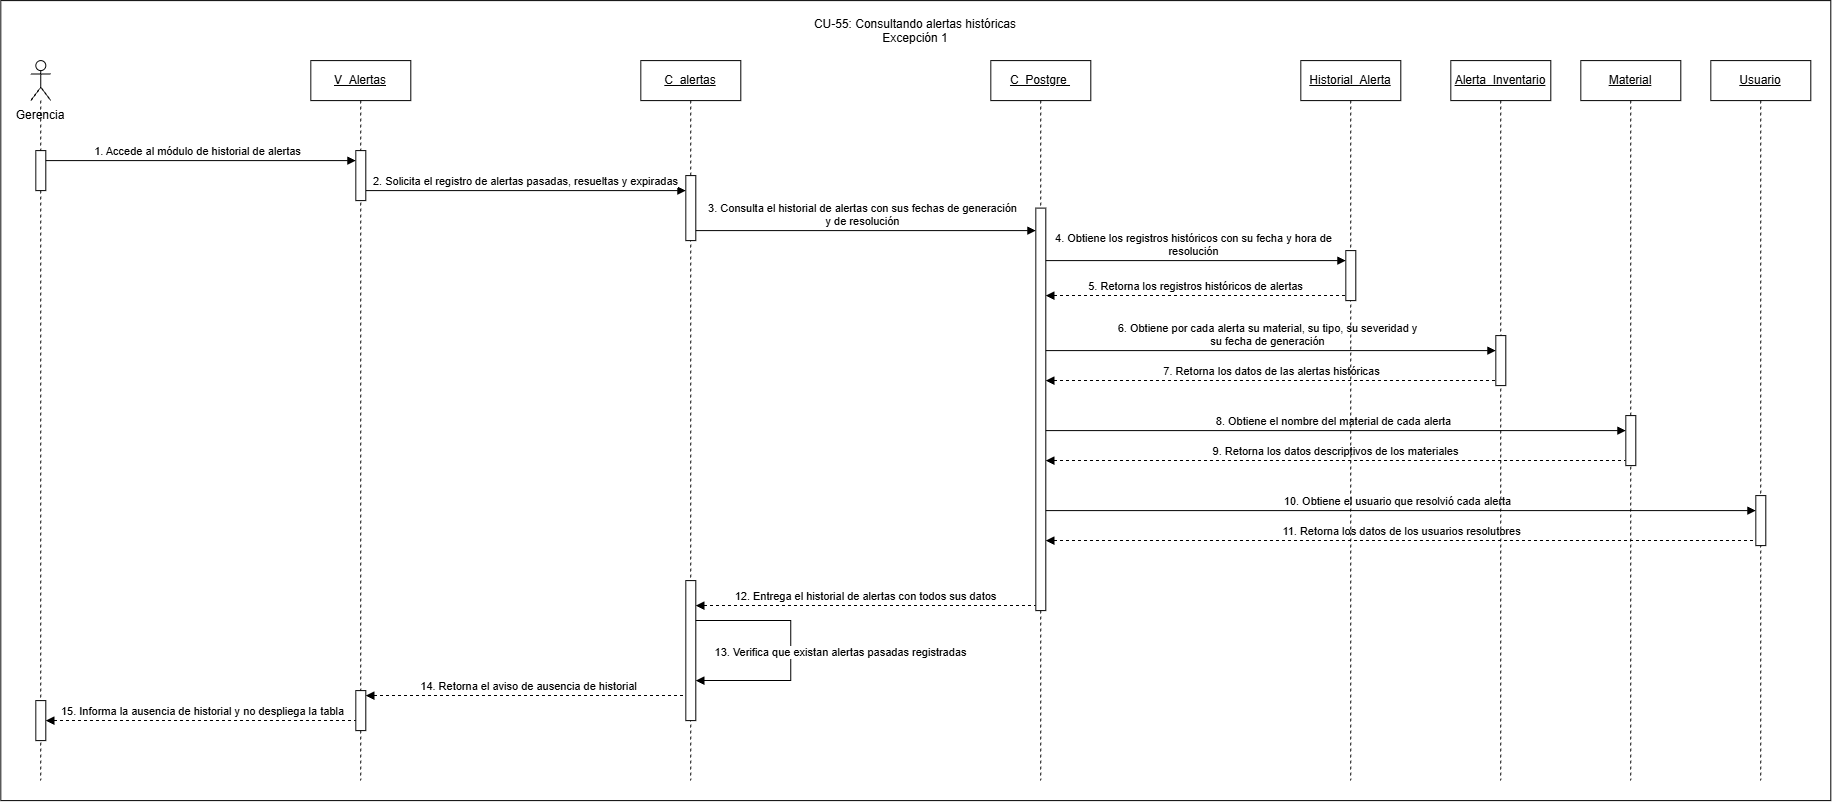

The diagram above was exported from draw.io. Its source (the exported page's mxGraphModel, read from the mxfile embedded in the PNG):
<mxGraphModel dx="2091" dy="817" grid="1" gridSize="10" guides="1" tooltips="1" connect="1" arrows="1" fold="1" page="1" pageScale="1" pageWidth="827" pageHeight="1169" math="0" shadow="0">
  <root>
    <mxCell id="0" />
    <mxCell id="1" parent="0" />
    <mxCell id="JQHX4CfTHxeCQ18bek86-2" parent="1" style="rounded=0;whiteSpace=wrap;html=1;" value="" vertex="1">
      <mxGeometry height="800" width="1830" x="220" y="140" as="geometry" />
    </mxCell>
    <mxCell id="oLOZpBes24L-u1n1KKLm-27" edge="1" parent="1" source="zH7JaNDsUVO8tn9Mywlz-3" style="html=1;verticalAlign=bottom;endArrow=none;curved=0;rounded=0;dashed=1;startArrow=block;startFill=1;endFill=0;" value="15. Informa la ausencia de historial y no despliega la tabla">
      <mxGeometry relative="1" width="80" x="-0.0021" as="geometry">
        <mxPoint as="offset" />
        <mxPoint x="270" y="860" as="sourcePoint" />
        <mxPoint x="580.18" y="860" as="targetPoint" />
      </mxGeometry>
    </mxCell>
    <mxCell id="oLOZpBes24L-u1n1KKLm-26" edge="1" parent="1" source="zH7JaNDsUVO8tn9Mywlz-4" style="html=1;verticalAlign=bottom;endArrow=none;curved=0;rounded=0;dashed=1;startArrow=block;startFill=1;endFill=0;exitX=1;exitY=0;exitDx=0;exitDy=5;exitPerimeter=0;" target="oLOZpBes24L-u1n1KKLm-4" value="14. Retorna el aviso de ausencia de historial">
      <mxGeometry relative="1" width="80" x="-0.0006" as="geometry">
        <mxPoint as="offset" />
        <mxPoint x="610" y="840" as="sourcePoint" />
        <mxPoint x="890" y="835" as="targetPoint" />
      </mxGeometry>
    </mxCell>
    <mxCell id="oLOZpBes24L-u1n1KKLm-21" edge="1" parent="1" source="zH7JaNDsUVO8tn9Mywlz-8" style="html=1;verticalAlign=bottom;endArrow=none;curved=0;rounded=0;dashed=1;startArrow=block;startFill=1;endFill=0;entryX=0;entryY=1;entryDx=0;entryDy=-5;entryPerimeter=0;" target="zH7JaNDsUVO8tn9Mywlz-9" value="12. Entrega el historial de alertas con todos sus datos">
      <mxGeometry relative="1" width="80" as="geometry">
        <mxPoint x="920" y="740" as="sourcePoint" />
        <mxPoint x="1240.67" y="740" as="targetPoint" />
      </mxGeometry>
    </mxCell>
    <mxCell id="oLOZpBes24L-u1n1KKLm-20" edge="1" parent="1" source="zH7JaNDsUVO8tn9Mywlz-9" style="html=1;verticalAlign=bottom;endArrow=none;curved=0;rounded=0;dashed=1;startArrow=block;startFill=1;endFill=0;entryX=0;entryY=1;entryDx=0;entryDy=-5;entryPerimeter=0;" target="zH7JaNDsUVO8tn9Mywlz-10" value="11. Retorna los datos de los usuarios resolutores">
      <mxGeometry relative="1" width="80" as="geometry">
        <mxPoint x="1280" y="690" as="sourcePoint" />
        <mxPoint x="1970" y="690" as="targetPoint" />
      </mxGeometry>
    </mxCell>
    <mxCell id="oLOZpBes24L-u1n1KKLm-19" edge="1" parent="1" style="html=1;verticalAlign=bottom;endArrow=block;curved=0;rounded=0;" target="zH7JaNDsUVO8tn9Mywlz-10" value="10. Obtiene el usuario que resolvió cada alerta">
      <mxGeometry relative="1" width="80" as="geometry">
        <mxPoint x="1260" y="650" as="sourcePoint" />
        <mxPoint x="1960" y="650" as="targetPoint" />
      </mxGeometry>
    </mxCell>
    <mxCell id="oLOZpBes24L-u1n1KKLm-18" edge="1" parent="1" source="zH7JaNDsUVO8tn9Mywlz-9" style="html=1;verticalAlign=bottom;endArrow=none;curved=0;rounded=0;dashed=1;startArrow=block;startFill=1;endFill=0;entryX=0;entryY=1;entryDx=0;entryDy=-5;entryPerimeter=0;" target="zH7JaNDsUVO8tn9Mywlz-11" value="9. Retorna los datos descriptivos de los materiales">
      <mxGeometry relative="1" width="80" as="geometry">
        <mxPoint x="1270" y="610" as="sourcePoint" />
        <mxPoint x="1840" y="610" as="targetPoint" />
      </mxGeometry>
    </mxCell>
    <mxCell id="oLOZpBes24L-u1n1KKLm-17" edge="1" parent="1" style="html=1;verticalAlign=bottom;endArrow=block;curved=0;rounded=0;" target="zH7JaNDsUVO8tn9Mywlz-11" value="8. Obtiene el nombre del material de cada alerta">
      <mxGeometry relative="1" width="80" as="geometry">
        <mxPoint x="1260" y="570" as="sourcePoint" />
        <mxPoint x="1830" y="570" as="targetPoint" />
      </mxGeometry>
    </mxCell>
    <mxCell id="oLOZpBes24L-u1n1KKLm-16" edge="1" parent="1" source="zH7JaNDsUVO8tn9Mywlz-9" style="html=1;verticalAlign=bottom;endArrow=none;curved=0;rounded=0;dashed=1;startArrow=block;startFill=1;endFill=0;entryX=0;entryY=1;entryDx=0;entryDy=-5;entryPerimeter=0;" target="zH7JaNDsUVO8tn9Mywlz-14" value="7. Retorna los datos de las alertas históricas">
      <mxGeometry relative="1" width="80" as="geometry">
        <mxPoint x="1270" y="530" as="sourcePoint" />
        <mxPoint x="1709.5" y="530" as="targetPoint" />
      </mxGeometry>
    </mxCell>
    <mxCell id="oLOZpBes24L-u1n1KKLm-15" edge="1" parent="1" style="html=1;verticalAlign=bottom;endArrow=block;curved=0;rounded=0;" target="zH7JaNDsUVO8tn9Mywlz-14" value="&lt;div&gt;6. Obtiene por cada alerta su material, su tipo, su severidad y&lt;/div&gt;&lt;div&gt;su fecha de generación&lt;/div&gt;">
      <mxGeometry relative="1" width="80" as="geometry">
        <mxPoint x="1260" y="490" as="sourcePoint" />
        <mxPoint x="1700" y="490" as="targetPoint" />
      </mxGeometry>
    </mxCell>
    <mxCell id="oLOZpBes24L-u1n1KKLm-14" edge="1" parent="1" source="zH7JaNDsUVO8tn9Mywlz-9" style="html=1;verticalAlign=bottom;endArrow=none;curved=0;rounded=0;dashed=1;startArrow=block;startFill=1;endFill=0;entryX=0;entryY=1;entryDx=0;entryDy=-5;entryPerimeter=0;" target="zH7JaNDsUVO8tn9Mywlz-15" value="5. Retorna los registros históricos de alertas">
      <mxGeometry relative="1" width="80" as="geometry">
        <mxPoint x="1270" y="440" as="sourcePoint" />
        <mxPoint x="1561" y="440" as="targetPoint" />
      </mxGeometry>
    </mxCell>
    <mxCell id="oLOZpBes24L-u1n1KKLm-13" edge="1" parent="1" style="html=1;verticalAlign=bottom;endArrow=block;curved=0;rounded=0;" target="zH7JaNDsUVO8tn9Mywlz-15" value="&lt;div&gt;4. Obtiene los registros históricos con su fecha y hora de&lt;/div&gt;&lt;div&gt;resolución&lt;/div&gt;">
      <mxGeometry relative="1" width="80" as="geometry">
        <mxPoint x="1260" y="400" as="sourcePoint" />
        <mxPoint x="1540" y="400" as="targetPoint" />
      </mxGeometry>
    </mxCell>
    <mxCell id="oLOZpBes24L-u1n1KKLm-12" edge="1" parent="1" style="html=1;verticalAlign=bottom;endArrow=block;curved=0;rounded=0;" target="zH7JaNDsUVO8tn9Mywlz-9" value="&lt;div&gt;3. Consulta el historial de alertas con sus fechas de generación&lt;/div&gt;&lt;div&gt;y de resolución&lt;/div&gt;">
      <mxGeometry relative="1" width="80" as="geometry">
        <mxPoint x="908.8333333333339" y="370" as="sourcePoint" />
        <mxPoint x="1230" y="370" as="targetPoint" />
      </mxGeometry>
    </mxCell>
    <mxCell id="oLOZpBes24L-u1n1KKLm-11" edge="1" parent="1" style="html=1;verticalAlign=bottom;endArrow=block;curved=0;rounded=0;" value="2. Solicita el registro de alertas pasadas, resueltas y expiradas">
      <mxGeometry relative="1" width="80" as="geometry">
        <mxPoint x="584.9999999999998" y="330" as="sourcePoint" />
        <mxPoint x="904.9999999999998" y="330" as="targetPoint" />
      </mxGeometry>
    </mxCell>
    <mxCell id="oLOZpBes24L-u1n1KKLm-10" edge="1" parent="1" style="html=1;verticalAlign=bottom;endArrow=block;curved=0;rounded=0;" value="1. Accede al módulo de historial de alertas">
      <mxGeometry relative="1" width="80" as="geometry">
        <mxPoint x="259.6666666666665" y="300" as="sourcePoint" />
        <mxPoint x="575" y="300" as="targetPoint" />
      </mxGeometry>
    </mxCell>
    <mxCell id="oLOZpBes24L-u1n1KKLm-1" parent="1" style="shape=umlLifeline;perimeter=lifelinePerimeter;whiteSpace=wrap;html=1;container=1;dropTarget=0;collapsible=0;recursiveResize=0;outlineConnect=0;portConstraint=eastwest;newEdgeStyle={&quot;curved&quot;:0,&quot;rounded&quot;:0};participant=umlActor;" value="" vertex="1">
      <mxGeometry height="720" width="20" x="250" y="200" as="geometry" />
    </mxCell>
    <mxCell id="zH7JaNDsUVO8tn9Mywlz-2" parent="oLOZpBes24L-u1n1KKLm-1" style="html=1;points=[[0,0,0,0,5],[0,1,0,0,-5],[1,0,0,0,5],[1,1,0,0,-5]];perimeter=orthogonalPerimeter;outlineConnect=0;targetShapes=umlLifeline;portConstraint=eastwest;newEdgeStyle={&quot;curved&quot;:0,&quot;rounded&quot;:0};" value="" vertex="1">
      <mxGeometry height="40" width="10" x="5" y="90" as="geometry" />
    </mxCell>
    <mxCell id="zH7JaNDsUVO8tn9Mywlz-3" parent="oLOZpBes24L-u1n1KKLm-1" style="html=1;points=[[0,0,0,0,5],[0,1,0,0,-5],[1,0,0,0,5],[1,1,0,0,-5]];perimeter=orthogonalPerimeter;outlineConnect=0;targetShapes=umlLifeline;portConstraint=eastwest;newEdgeStyle={&quot;curved&quot;:0,&quot;rounded&quot;:0};" value="" vertex="1">
      <mxGeometry height="40" width="10" x="5" y="640" as="geometry" />
    </mxCell>
    <mxCell id="oLOZpBes24L-u1n1KKLm-2" parent="1" style="text;html=1;whiteSpace=wrap;strokeColor=none;fillColor=none;align=center;verticalAlign=middle;rounded=0;" value="Gerencia" vertex="1">
      <mxGeometry height="30" width="60" x="230" y="240" as="geometry" />
    </mxCell>
    <mxCell id="oLOZpBes24L-u1n1KKLm-3" parent="1" style="shape=umlLifeline;perimeter=lifelinePerimeter;whiteSpace=wrap;html=1;container=1;dropTarget=0;collapsible=0;recursiveResize=0;outlineConnect=0;portConstraint=eastwest;newEdgeStyle={&quot;curved&quot;:0,&quot;rounded&quot;:0};fontStyle=4" value="V_Alertas" vertex="1">
      <mxGeometry height="720" width="100" x="530" y="200" as="geometry" />
    </mxCell>
    <mxCell id="zH7JaNDsUVO8tn9Mywlz-4" parent="oLOZpBes24L-u1n1KKLm-3" style="html=1;points=[[0,0,0,0,5],[0,1,0,0,-5],[1,0,0,0,5],[1,1,0,0,-5]];perimeter=orthogonalPerimeter;outlineConnect=0;targetShapes=umlLifeline;portConstraint=eastwest;newEdgeStyle={&quot;curved&quot;:0,&quot;rounded&quot;:0};" value="" vertex="1">
      <mxGeometry height="40" width="10" x="45" y="630" as="geometry" />
    </mxCell>
    <mxCell id="zH7JaNDsUVO8tn9Mywlz-5" parent="oLOZpBes24L-u1n1KKLm-3" style="html=1;points=[[0,0,0,0,5],[0,1,0,0,-5],[1,0,0,0,5],[1,1,0,0,-5]];perimeter=orthogonalPerimeter;outlineConnect=0;targetShapes=umlLifeline;portConstraint=eastwest;newEdgeStyle={&quot;curved&quot;:0,&quot;rounded&quot;:0};" value="" vertex="1">
      <mxGeometry height="50" width="10" x="45" y="90" as="geometry" />
    </mxCell>
    <mxCell id="oLOZpBes24L-u1n1KKLm-4" parent="1" style="shape=umlLifeline;perimeter=lifelinePerimeter;whiteSpace=wrap;html=1;container=1;dropTarget=0;collapsible=0;recursiveResize=0;outlineConnect=0;portConstraint=eastwest;newEdgeStyle={&quot;curved&quot;:0,&quot;rounded&quot;:0};fontStyle=4" value="C_alertas" vertex="1">
      <mxGeometry height="720" width="100" x="860" y="200" as="geometry" />
    </mxCell>
    <mxCell id="zH7JaNDsUVO8tn9Mywlz-6" parent="oLOZpBes24L-u1n1KKLm-4" style="html=1;points=[[0,0,0,0,5],[0,1,0,0,-5],[1,0,0,0,5],[1,1,0,0,-5]];perimeter=orthogonalPerimeter;outlineConnect=0;targetShapes=umlLifeline;portConstraint=eastwest;newEdgeStyle={&quot;curved&quot;:0,&quot;rounded&quot;:0};" value="" vertex="1">
      <mxGeometry height="65" width="10" x="45" y="115" as="geometry" />
    </mxCell>
    <mxCell id="zH7JaNDsUVO8tn9Mywlz-8" parent="oLOZpBes24L-u1n1KKLm-4" style="html=1;points=[[0,0,0,0,5],[0,1,0,0,-5],[1,0,0,0,5],[1,1,0,0,-5]];perimeter=orthogonalPerimeter;outlineConnect=0;targetShapes=umlLifeline;portConstraint=eastwest;newEdgeStyle={&quot;curved&quot;:0,&quot;rounded&quot;:0};" value="" vertex="1">
      <mxGeometry height="140" width="10" x="45" y="520" as="geometry" />
    </mxCell>
    <mxCell id="oLOZpBes24L-u1n1KKLm-22" edge="1" parent="oLOZpBes24L-u1n1KKLm-4" source="zH7JaNDsUVO8tn9Mywlz-8" style="html=1;verticalAlign=bottom;endArrow=block;rounded=0;edgeStyle=orthogonalEdgeStyle;" target="zH7JaNDsUVO8tn9Mywlz-8" value="13. Verifica que existan alertas pasadas registradas">
      <mxGeometry relative="1" width="80" x="0.0833" y="50" as="geometry">
        <mxPoint as="offset" />
        <Array as="points">
          <mxPoint x="150" y="560" />
          <mxPoint x="150" y="620" />
        </Array>
        <mxPoint x="60" y="560" as="sourcePoint" />
        <mxPoint x="60" y="620" as="targetPoint" />
      </mxGeometry>
    </mxCell>
    <mxCell id="oLOZpBes24L-u1n1KKLm-5" parent="1" style="shape=umlLifeline;perimeter=lifelinePerimeter;whiteSpace=wrap;html=1;container=1;dropTarget=0;collapsible=0;recursiveResize=0;outlineConnect=0;portConstraint=eastwest;newEdgeStyle={&quot;curved&quot;:0,&quot;rounded&quot;:0};fontStyle=4" value="C_Postgre&amp;nbsp;" vertex="1">
      <mxGeometry height="720" width="100" x="1210" y="200" as="geometry" />
    </mxCell>
    <mxCell id="zH7JaNDsUVO8tn9Mywlz-9" parent="oLOZpBes24L-u1n1KKLm-5" style="html=1;points=[[0,0,0,0,5],[0,1,0,0,-5],[1,0,0,0,5],[1,1,0,0,-5]];perimeter=orthogonalPerimeter;outlineConnect=0;targetShapes=umlLifeline;portConstraint=eastwest;newEdgeStyle={&quot;curved&quot;:0,&quot;rounded&quot;:0};" value="" vertex="1">
      <mxGeometry height="402.5" width="10" x="45" y="147.5" as="geometry" />
    </mxCell>
    <mxCell id="oLOZpBes24L-u1n1KKLm-6" parent="1" style="shape=umlLifeline;perimeter=lifelinePerimeter;whiteSpace=wrap;html=1;container=1;dropTarget=0;collapsible=0;recursiveResize=0;outlineConnect=0;portConstraint=eastwest;newEdgeStyle={&quot;curved&quot;:0,&quot;rounded&quot;:0};fontStyle=4" value="Historial_Alerta" vertex="1">
      <mxGeometry height="720" width="100" x="1520" y="200" as="geometry" />
    </mxCell>
    <mxCell id="zH7JaNDsUVO8tn9Mywlz-15" parent="oLOZpBes24L-u1n1KKLm-6" style="html=1;points=[[0,0,0,0,5],[0,1,0,0,-5],[1,0,0,0,5],[1,1,0,0,-5]];perimeter=orthogonalPerimeter;outlineConnect=0;targetShapes=umlLifeline;portConstraint=eastwest;newEdgeStyle={&quot;curved&quot;:0,&quot;rounded&quot;:0};" value="" vertex="1">
      <mxGeometry height="50" width="10" x="45" y="190" as="geometry" />
    </mxCell>
    <mxCell id="oLOZpBes24L-u1n1KKLm-7" parent="1" style="shape=umlLifeline;perimeter=lifelinePerimeter;whiteSpace=wrap;html=1;container=1;dropTarget=0;collapsible=0;recursiveResize=0;outlineConnect=0;portConstraint=eastwest;newEdgeStyle={&quot;curved&quot;:0,&quot;rounded&quot;:0};fontStyle=4" value="Alerta_Inventario" vertex="1">
      <mxGeometry height="720" width="100" x="1670" y="200" as="geometry" />
    </mxCell>
    <mxCell id="zH7JaNDsUVO8tn9Mywlz-14" parent="oLOZpBes24L-u1n1KKLm-7" style="html=1;points=[[0,0,0,0,5],[0,1,0,0,-5],[1,0,0,0,5],[1,1,0,0,-5]];perimeter=orthogonalPerimeter;outlineConnect=0;targetShapes=umlLifeline;portConstraint=eastwest;newEdgeStyle={&quot;curved&quot;:0,&quot;rounded&quot;:0};" value="" vertex="1">
      <mxGeometry height="50" width="10" x="45" y="275" as="geometry" />
    </mxCell>
    <mxCell id="oLOZpBes24L-u1n1KKLm-8" parent="1" style="shape=umlLifeline;perimeter=lifelinePerimeter;whiteSpace=wrap;html=1;container=1;dropTarget=0;collapsible=0;recursiveResize=0;outlineConnect=0;portConstraint=eastwest;newEdgeStyle={&quot;curved&quot;:0,&quot;rounded&quot;:0};fontStyle=4" value="Material" vertex="1">
      <mxGeometry height="720" width="100" x="1800" y="200" as="geometry" />
    </mxCell>
    <mxCell id="zH7JaNDsUVO8tn9Mywlz-11" parent="oLOZpBes24L-u1n1KKLm-8" style="html=1;points=[[0,0,0,0,5],[0,1,0,0,-5],[1,0,0,0,5],[1,1,0,0,-5]];perimeter=orthogonalPerimeter;outlineConnect=0;targetShapes=umlLifeline;portConstraint=eastwest;newEdgeStyle={&quot;curved&quot;:0,&quot;rounded&quot;:0};" value="" vertex="1">
      <mxGeometry height="50" width="10" x="45" y="355" as="geometry" />
    </mxCell>
    <mxCell id="oLOZpBes24L-u1n1KKLm-9" parent="1" style="shape=umlLifeline;perimeter=lifelinePerimeter;whiteSpace=wrap;html=1;container=1;dropTarget=0;collapsible=0;recursiveResize=0;outlineConnect=0;portConstraint=eastwest;newEdgeStyle={&quot;curved&quot;:0,&quot;rounded&quot;:0};fontStyle=4" value="Usuario" vertex="1">
      <mxGeometry height="720" width="100" x="1930" y="200" as="geometry" />
    </mxCell>
    <mxCell id="zH7JaNDsUVO8tn9Mywlz-10" parent="oLOZpBes24L-u1n1KKLm-9" style="html=1;points=[[0,0,0,0,5],[0,1,0,0,-5],[1,0,0,0,5],[1,1,0,0,-5]];perimeter=orthogonalPerimeter;outlineConnect=0;targetShapes=umlLifeline;portConstraint=eastwest;newEdgeStyle={&quot;curved&quot;:0,&quot;rounded&quot;:0};" value="" vertex="1">
      <mxGeometry height="50" width="10" x="45" y="435" as="geometry" />
    </mxCell>
    <mxCell id="JQHX4CfTHxeCQ18bek86-1" parent="1" style="text;whiteSpace=wrap;align=center;" value="CU-55: Consultando alertas históricas&#10;Excepción 1" vertex="1">
      <mxGeometry height="40" width="240" x="1015" y="150" as="geometry" />
    </mxCell>
  </root>
</mxGraphModel>